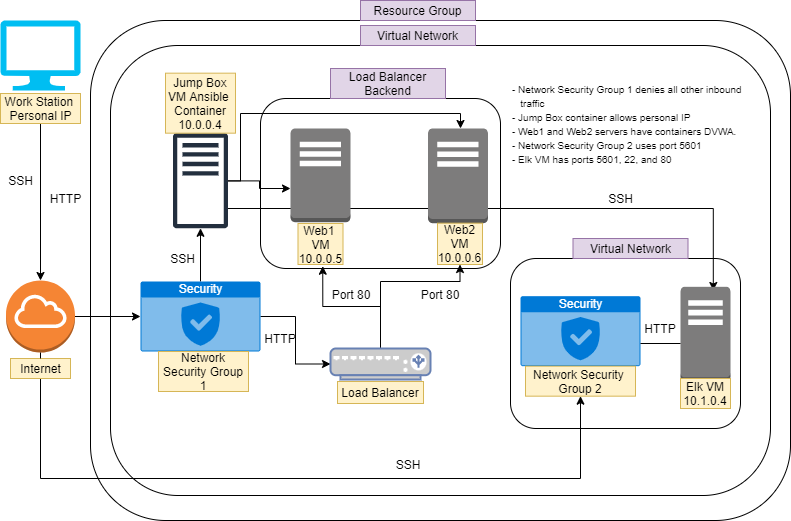

The diagram above was exported from draw.io. Its source (the exported page's mxGraphModel, read from the mxfile embedded in the PNG):
<mxGraphModel dx="1038" dy="547" grid="0" gridSize="10" guides="1" tooltips="1" connect="1" arrows="1" fold="1" page="1" pageScale="1" pageWidth="1100" pageHeight="1700" background="none" math="0" shadow="0">
  <root>
    <mxCell id="0" />
    <mxCell id="1" parent="0" />
    <mxCell id="Jvd0YQhrkQFFLf71YcPY-10" value="" style="rounded=1;whiteSpace=wrap;html=1;fillColor=none;" parent="1" vertex="1">
      <mxGeometry x="130" y="57" width="660" height="450" as="geometry" />
    </mxCell>
    <mxCell id="Jvd0YQhrkQFFLf71YcPY-9" value="" style="rounded=1;whiteSpace=wrap;html=1;fillColor=none;glass=0;shadow=0;sketch=0;" parent="1" vertex="1">
      <mxGeometry x="110" y="32" width="700" height="500" as="geometry" />
    </mxCell>
    <mxCell id="NWMuRvgJiyClCgsHVfQl-26" value="" style="rounded=1;whiteSpace=wrap;html=1;fillColor=none;" parent="1" vertex="1">
      <mxGeometry x="530" y="270" width="230" height="170" as="geometry" />
    </mxCell>
    <mxCell id="NWMuRvgJiyClCgsHVfQl-19" value="" style="rounded=1;whiteSpace=wrap;html=1;fillColor=none;" parent="1" vertex="1">
      <mxGeometry x="280" y="110" width="240" height="170" as="geometry" />
    </mxCell>
    <mxCell id="Jvd0YQhrkQFFLf71YcPY-1" value="" style="verticalLabelPosition=bottom;html=1;verticalAlign=top;align=center;strokeColor=none;fillColor=#00BEF2;shape=mxgraph.azure.computer;pointerEvents=1;" parent="1" vertex="1">
      <mxGeometry x="20" y="32" width="80" height="70" as="geometry" />
    </mxCell>
    <mxCell id="Jvd0YQhrkQFFLf71YcPY-4" value="" style="edgeStyle=orthogonalEdgeStyle;rounded=0;orthogonalLoop=1;jettySize=auto;html=1;" parent="1" source="Jvd0YQhrkQFFLf71YcPY-2" target="Jvd0YQhrkQFFLf71YcPY-3" edge="1">
      <mxGeometry relative="1" as="geometry" />
    </mxCell>
    <mxCell id="Jvd0YQhrkQFFLf71YcPY-2" value="Work Station &lt;br&gt;Personal IP" style="text;html=1;align=center;verticalAlign=middle;resizable=0;points=[];autosize=1;strokeColor=#d6b656;fillColor=#fff2cc;" parent="1" vertex="1">
      <mxGeometry x="20" y="105" width="80" height="30" as="geometry" />
    </mxCell>
    <mxCell id="Jvd0YQhrkQFFLf71YcPY-11" value="" style="edgeStyle=orthogonalEdgeStyle;rounded=0;orthogonalLoop=1;jettySize=auto;html=1;" parent="1" source="Jvd0YQhrkQFFLf71YcPY-3" target="Jvd0YQhrkQFFLf71YcPY-8" edge="1">
      <mxGeometry relative="1" as="geometry" />
    </mxCell>
    <mxCell id="NWMuRvgJiyClCgsHVfQl-51" style="edgeStyle=orthogonalEdgeStyle;rounded=0;orthogonalLoop=1;jettySize=auto;html=1;startArrow=none;entryX=0.5;entryY=1;entryDx=0;entryDy=0;" parent="1" source="Jvd0YQhrkQFFLf71YcPY-5" target="NWMuRvgJiyClCgsHVfQl-41" edge="1">
      <mxGeometry relative="1" as="geometry">
        <mxPoint x="600" y="420" as="targetPoint" />
        <Array as="points">
          <mxPoint x="60" y="490" />
          <mxPoint x="600" y="490" />
        </Array>
      </mxGeometry>
    </mxCell>
    <mxCell id="Jvd0YQhrkQFFLf71YcPY-3" value="" style="outlineConnect=0;dashed=0;verticalLabelPosition=bottom;verticalAlign=top;align=center;html=1;shape=mxgraph.aws3.internet_gateway;fillColor=#F58534;gradientColor=none;" parent="1" vertex="1">
      <mxGeometry x="25.5" y="292" width="69" height="72" as="geometry" />
    </mxCell>
    <mxCell id="Jvd0YQhrkQFFLf71YcPY-6" value="SSH" style="text;html=1;align=center;verticalAlign=middle;resizable=0;points=[];autosize=1;" parent="1" vertex="1">
      <mxGeometry x="20" y="182.33" width="40" height="20" as="geometry" />
    </mxCell>
    <mxCell id="Jvd0YQhrkQFFLf71YcPY-7" value="HTTP" style="text;html=1;align=center;verticalAlign=middle;resizable=0;points=[];autosize=1;" parent="1" vertex="1">
      <mxGeometry x="60" y="200" width="50" height="20" as="geometry" />
    </mxCell>
    <mxCell id="Jvd0YQhrkQFFLf71YcPY-17" value="" style="edgeStyle=orthogonalEdgeStyle;rounded=0;orthogonalLoop=1;jettySize=auto;html=1;" parent="1" source="Jvd0YQhrkQFFLf71YcPY-8" target="Jvd0YQhrkQFFLf71YcPY-16" edge="1">
      <mxGeometry relative="1" as="geometry" />
    </mxCell>
    <mxCell id="NWMuRvgJiyClCgsHVfQl-46" value="" style="edgeStyle=orthogonalEdgeStyle;rounded=0;orthogonalLoop=1;jettySize=auto;html=1;" parent="1" source="Jvd0YQhrkQFFLf71YcPY-8" target="Jvd0YQhrkQFFLf71YcPY-13" edge="1">
      <mxGeometry relative="1" as="geometry" />
    </mxCell>
    <mxCell id="Jvd0YQhrkQFFLf71YcPY-8" value="Security" style="html=1;strokeColor=none;fillColor=#0079D6;labelPosition=center;verticalLabelPosition=middle;verticalAlign=top;align=center;fontSize=12;outlineConnect=0;spacingTop=-6;fontColor=#FFFFFF;sketch=0;shape=mxgraph.sitemap.security;" parent="1" vertex="1">
      <mxGeometry x="160" y="293" width="120" height="70" as="geometry" />
    </mxCell>
    <mxCell id="Jvd0YQhrkQFFLf71YcPY-12" value="Network Security Group 1" style="text;html=1;strokeColor=#d6b656;fillColor=#fff2cc;align=center;verticalAlign=middle;whiteSpace=wrap;rounded=0;" parent="1" vertex="1">
      <mxGeometry x="178" y="363" width="90" height="40" as="geometry" />
    </mxCell>
    <mxCell id="NWMuRvgJiyClCgsHVfQl-18" style="edgeStyle=orthogonalEdgeStyle;rounded=0;orthogonalLoop=1;jettySize=auto;html=1;" parent="1" source="Jvd0YQhrkQFFLf71YcPY-13" edge="1">
      <mxGeometry relative="1" as="geometry">
        <mxPoint x="480" y="140" as="targetPoint" />
        <Array as="points">
          <mxPoint x="260" y="192" />
          <mxPoint x="260" y="125" />
        </Array>
      </mxGeometry>
    </mxCell>
    <mxCell id="NWMuRvgJiyClCgsHVfQl-67" style="edgeStyle=orthogonalEdgeStyle;rounded=0;orthogonalLoop=1;jettySize=auto;html=1;entryX=0.656;entryY=0.039;entryDx=0;entryDy=0;entryPerimeter=0;" parent="1" source="Jvd0YQhrkQFFLf71YcPY-13" target="NWMuRvgJiyClCgsHVfQl-29" edge="1">
      <mxGeometry relative="1" as="geometry">
        <Array as="points">
          <mxPoint x="733" y="220" />
        </Array>
      </mxGeometry>
    </mxCell>
    <mxCell id="NWMuRvgJiyClCgsHVfQl-68" value="" style="edgeStyle=orthogonalEdgeStyle;rounded=0;orthogonalLoop=1;jettySize=auto;html=1;" parent="1" source="Jvd0YQhrkQFFLf71YcPY-13" target="Jvd0YQhrkQFFLf71YcPY-22" edge="1">
      <mxGeometry relative="1" as="geometry">
        <Array as="points">
          <mxPoint x="279" y="192" />
          <mxPoint x="279" y="200" />
        </Array>
      </mxGeometry>
    </mxCell>
    <mxCell id="Jvd0YQhrkQFFLf71YcPY-13" value="" style="sketch=0;outlineConnect=0;fontColor=#232F3E;gradientColor=none;fillColor=#232F3E;strokeColor=none;dashed=0;verticalLabelPosition=bottom;verticalAlign=top;align=center;html=1;fontSize=12;fontStyle=0;aspect=fixed;pointerEvents=1;shape=mxgraph.aws4.traditional_server;rounded=1;" parent="1" vertex="1">
      <mxGeometry x="192.5" y="144.67" width="55" height="95.33" as="geometry" />
    </mxCell>
    <mxCell id="Jvd0YQhrkQFFLf71YcPY-15" value="Jump Box VM Ansible&amp;nbsp;&lt;br&gt;Container 10.0.0.4" style="text;html=1;strokeColor=#d6b656;fillColor=#fff2cc;align=center;verticalAlign=middle;whiteSpace=wrap;rounded=0;" parent="1" vertex="1">
      <mxGeometry x="185" y="84.67" width="70" height="60" as="geometry" />
    </mxCell>
    <mxCell id="NWMuRvgJiyClCgsHVfQl-70" style="edgeStyle=orthogonalEdgeStyle;rounded=0;orthogonalLoop=1;jettySize=auto;html=1;entryX=0.5;entryY=1;entryDx=0;entryDy=0;" parent="1" source="Jvd0YQhrkQFFLf71YcPY-16" target="Jvd0YQhrkQFFLf71YcPY-25" edge="1">
      <mxGeometry relative="1" as="geometry">
        <Array as="points">
          <mxPoint x="400" y="293" />
          <mxPoint x="480" y="293" />
        </Array>
      </mxGeometry>
    </mxCell>
    <mxCell id="NWMuRvgJiyClCgsHVfQl-71" style="edgeStyle=orthogonalEdgeStyle;rounded=0;orthogonalLoop=1;jettySize=auto;html=1;entryX=0.55;entryY=1.042;entryDx=0;entryDy=0;entryPerimeter=0;" parent="1" source="Jvd0YQhrkQFFLf71YcPY-16" target="Jvd0YQhrkQFFLf71YcPY-24" edge="1">
      <mxGeometry relative="1" as="geometry" />
    </mxCell>
    <mxCell id="Jvd0YQhrkQFFLf71YcPY-16" value="" style="fontColor=#0066CC;verticalAlign=top;verticalLabelPosition=bottom;labelPosition=center;align=center;html=1;outlineConnect=0;fillColor=#CCCCCC;strokeColor=#6881B3;gradientColor=none;gradientDirection=north;strokeWidth=2;shape=mxgraph.networks.load_balancer;rounded=1;" parent="1" vertex="1">
      <mxGeometry x="350" y="360" width="100" height="31" as="geometry" />
    </mxCell>
    <mxCell id="Jvd0YQhrkQFFLf71YcPY-18" value="Load Balancer" style="text;html=1;strokeColor=#d6b656;fillColor=#fff2cc;align=center;verticalAlign=middle;whiteSpace=wrap;rounded=0;" parent="1" vertex="1">
      <mxGeometry x="357" y="393" width="86" height="22" as="geometry" />
    </mxCell>
    <mxCell id="Jvd0YQhrkQFFLf71YcPY-23" value="" style="outlineConnect=0;dashed=0;verticalLabelPosition=bottom;verticalAlign=top;align=center;html=1;shape=mxgraph.aws3.traditional_server;fillColor=#7D7C7C;gradientColor=none;rounded=1;" parent="1" vertex="1">
      <mxGeometry x="447.5" y="140" width="60" height="94.67" as="geometry" />
    </mxCell>
    <mxCell id="Jvd0YQhrkQFFLf71YcPY-24" value="Web1&amp;nbsp;&lt;br&gt;VM 10.0.0.5" style="text;html=1;strokeColor=#d6b656;fillColor=#fff2cc;align=center;verticalAlign=middle;whiteSpace=wrap;rounded=0;" parent="1" vertex="1">
      <mxGeometry x="317.5" y="235" width="45" height="41" as="geometry" />
    </mxCell>
    <mxCell id="Jvd0YQhrkQFFLf71YcPY-25" value="Web2&lt;br&gt;VM 10.0.0.6" style="text;html=1;strokeColor=#d6b656;fillColor=#fff2cc;align=center;verticalAlign=middle;whiteSpace=wrap;rounded=0;" parent="1" vertex="1">
      <mxGeometry x="457" y="234.67" width="45" height="41.33" as="geometry" />
    </mxCell>
    <mxCell id="NWMuRvgJiyClCgsHVfQl-21" value="Load Balancer Backend" style="text;html=1;strokeColor=#9673a6;fillColor=#e1d5e7;align=center;verticalAlign=middle;whiteSpace=wrap;rounded=0;" parent="1" vertex="1">
      <mxGeometry x="350" y="80" width="115" height="30" as="geometry" />
    </mxCell>
    <mxCell id="NWMuRvgJiyClCgsHVfQl-27" value="Resource Group" style="text;html=1;strokeColor=#9673a6;fillColor=#e1d5e7;align=center;verticalAlign=middle;whiteSpace=wrap;rounded=0;" parent="1" vertex="1">
      <mxGeometry x="380" y="12" width="115" height="20" as="geometry" />
    </mxCell>
    <mxCell id="NWMuRvgJiyClCgsHVfQl-28" value="Virtual Network" style="text;html=1;strokeColor=#9673a6;fillColor=#e1d5e7;align=center;verticalAlign=middle;whiteSpace=wrap;rounded=0;" parent="1" vertex="1">
      <mxGeometry x="380" y="37" width="115" height="20" as="geometry" />
    </mxCell>
    <mxCell id="NWMuRvgJiyClCgsHVfQl-29" value="" style="outlineConnect=0;dashed=0;verticalLabelPosition=bottom;verticalAlign=top;align=center;html=1;shape=mxgraph.aws3.traditional_server;fillColor=#7D7C7C;gradientColor=none;rounded=1;" parent="1" vertex="1">
      <mxGeometry x="700" y="298.33000000000004" width="50" height="94.67" as="geometry" />
    </mxCell>
    <mxCell id="NWMuRvgJiyClCgsHVfQl-30" value="Elk VM 10.1.0.4" style="text;html=1;strokeColor=#d6b656;fillColor=#fff2cc;align=center;verticalAlign=middle;whiteSpace=wrap;rounded=0;" parent="1" vertex="1">
      <mxGeometry x="700" y="390" width="50" height="30" as="geometry" />
    </mxCell>
    <mxCell id="NWMuRvgJiyClCgsHVfQl-34" value="Virtual Network" style="text;html=1;strokeColor=#9673a6;fillColor=#e1d5e7;align=center;verticalAlign=middle;whiteSpace=wrap;rounded=0;" parent="1" vertex="1">
      <mxGeometry x="592.5" y="250" width="115" height="20" as="geometry" />
    </mxCell>
    <mxCell id="NWMuRvgJiyClCgsHVfQl-35" value="HTTP" style="text;html=1;align=center;verticalAlign=middle;whiteSpace=wrap;rounded=0;" parent="1" vertex="1">
      <mxGeometry x="280" y="340" width="40" height="20" as="geometry" />
    </mxCell>
    <mxCell id="NWMuRvgJiyClCgsHVfQl-37" value="SSH" style="text;html=1;align=center;verticalAlign=middle;whiteSpace=wrap;rounded=0;" parent="1" vertex="1">
      <mxGeometry x="185" y="260" width="35" height="20" as="geometry" />
    </mxCell>
    <mxCell id="NWMuRvgJiyClCgsHVfQl-40" value="Security" style="html=1;strokeColor=none;fillColor=#0079D6;labelPosition=center;verticalLabelPosition=middle;verticalAlign=top;align=center;fontSize=12;outlineConnect=0;spacingTop=-6;fontColor=#FFFFFF;sketch=0;shape=mxgraph.sitemap.security;" parent="1" vertex="1">
      <mxGeometry x="540" y="307.67" width="120" height="70" as="geometry" />
    </mxCell>
    <mxCell id="NWMuRvgJiyClCgsHVfQl-41" value="Network Security&amp;nbsp;&lt;br&gt;Group 2" style="text;html=1;strokeColor=#d6b656;fillColor=#fff2cc;align=center;verticalAlign=middle;whiteSpace=wrap;rounded=0;" parent="1" vertex="1">
      <mxGeometry x="545" y="377.67" width="110" height="30" as="geometry" />
    </mxCell>
    <mxCell id="Jvd0YQhrkQFFLf71YcPY-5" value="Internet" style="text;html=1;align=center;verticalAlign=middle;resizable=0;points=[];autosize=1;strokeColor=#d6b656;fillColor=#fff2cc;" parent="1" vertex="1">
      <mxGeometry x="30" y="370" width="60" height="20" as="geometry" />
    </mxCell>
    <mxCell id="NWMuRvgJiyClCgsHVfQl-55" value="" style="edgeStyle=orthogonalEdgeStyle;rounded=0;orthogonalLoop=1;jettySize=auto;html=1;endArrow=none;" parent="1" source="Jvd0YQhrkQFFLf71YcPY-3" target="Jvd0YQhrkQFFLf71YcPY-5" edge="1">
      <mxGeometry relative="1" as="geometry">
        <mxPoint x="60" y="364" as="sourcePoint" />
        <mxPoint x="610" y="420" as="targetPoint" />
        <Array as="points">
          <mxPoint x="60" y="364" />
          <mxPoint x="60" y="364" />
        </Array>
      </mxGeometry>
    </mxCell>
    <mxCell id="Jvd0YQhrkQFFLf71YcPY-22" value="" style="outlineConnect=0;dashed=0;verticalLabelPosition=bottom;verticalAlign=top;align=center;html=1;shape=mxgraph.aws3.traditional_server;fillColor=#7D7C7C;gradientColor=none;rounded=1;" parent="1" vertex="1">
      <mxGeometry x="310" y="140" width="60" height="93.67" as="geometry" />
    </mxCell>
    <mxCell id="NWMuRvgJiyClCgsHVfQl-60" value="" style="endArrow=none;html=1;rounded=0;" parent="1" edge="1">
      <mxGeometry relative="1" as="geometry">
        <mxPoint x="660" y="355" as="sourcePoint" />
        <mxPoint x="700" y="355" as="targetPoint" />
      </mxGeometry>
    </mxCell>
    <mxCell id="NWMuRvgJiyClCgsHVfQl-62" value="HTTP" style="text;html=1;align=center;verticalAlign=middle;whiteSpace=wrap;rounded=0;" parent="1" vertex="1">
      <mxGeometry x="660" y="330" width="40" height="20" as="geometry" />
    </mxCell>
    <mxCell id="NWMuRvgJiyClCgsHVfQl-64" value="SSH" style="text;html=1;align=center;verticalAlign=middle;resizable=0;points=[];autosize=1;" parent="1" vertex="1">
      <mxGeometry x="620" y="200" width="40" height="20" as="geometry" />
    </mxCell>
    <mxCell id="k-9a-VmrLsvyH68sdv2P-2" value="Port 80" style="text;html=1;strokeColor=none;fillColor=none;align=center;verticalAlign=middle;whiteSpace=wrap;rounded=0;" parent="1" vertex="1">
      <mxGeometry x="435" y="298.3299999999999" width="50" height="14.67" as="geometry" />
    </mxCell>
    <mxCell id="k-9a-VmrLsvyH68sdv2P-3" value="Port 80" style="text;html=1;strokeColor=none;fillColor=none;align=center;verticalAlign=middle;whiteSpace=wrap;rounded=0;" parent="1" vertex="1">
      <mxGeometry x="346" y="298.33" width="50" height="14.67" as="geometry" />
    </mxCell>
    <mxCell id="k-9a-VmrLsvyH68sdv2P-22" value="&lt;font style=&quot;font-size: 10px&quot;&gt;- Network Security Group 1 denies all other inbound&amp;nbsp; &amp;nbsp; &amp;nbsp; &amp;nbsp;traffic&lt;br&gt;- Jump Box container allows personal IP&lt;br&gt;- Web1 and Web2 servers have containers DVWA.&amp;nbsp;&lt;br&gt;- Network Security Group 2 uses port 5601&lt;br&gt;- Elk VM has ports 5601, 22, and 80&lt;/font&gt;" style="text;html=1;strokeColor=none;fillColor=none;align=left;verticalAlign=middle;whiteSpace=wrap;rounded=0;" parent="1" vertex="1">
      <mxGeometry x="530" y="80" width="240" height="110" as="geometry" />
    </mxCell>
    <mxCell id="k-9a-VmrLsvyH68sdv2P-26" value="SSH" style="text;html=1;strokeColor=none;fillColor=none;align=center;verticalAlign=middle;whiteSpace=wrap;rounded=0;glass=1;sketch=1;" parent="1" vertex="1">
      <mxGeometry x="407.5" y="466" width="40" height="20" as="geometry" />
    </mxCell>
  </root>
</mxGraphModel>